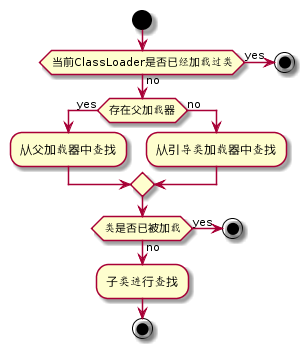

The diagram above was rendered by PlantUML. Its source (embedded in the PNG):
@startuml
start
if (当前ClassLoader是否已经加载过类) then (yes)
  stop
else (no)

 if (存在父加载器) then (yes)
    :从父加载器中查找;
  else (no)
    :从引导类加载器中查找;
  endif

  if (类是否已被加载) then (yes)
   stop
  else (no)
    :子类进行查找;
    stop
  endif
endif
@enduml